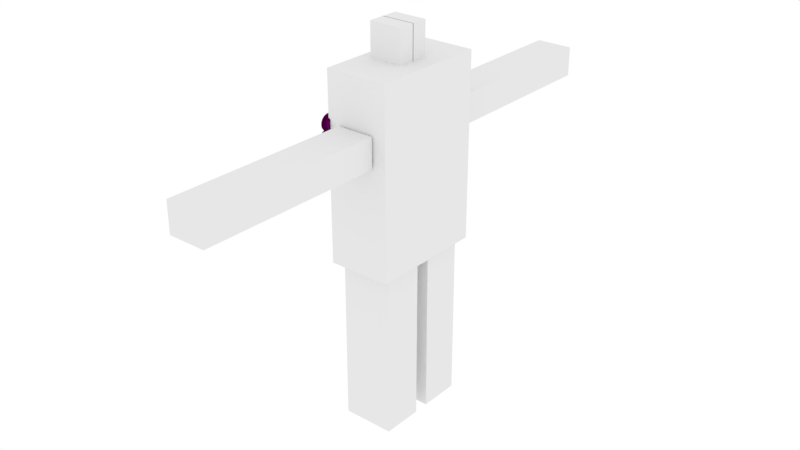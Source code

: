 # Source: WeebBot.blend  (saved by Blender 2.78.0; exported with 4.5.12 LTS)
import bpy
from mathutils import Matrix  # noqa: F401  (used for matrix-valued properties, if any)

bpy.ops.wm.read_factory_settings(use_empty=True)
scene = bpy.context.scene
scene.name = 'Scene'

# ---- collections
col_collection_1 = bpy.data.collections.new('Collection 1'); scene.collection.children.link(col_collection_1)

# ---- materials (node trees are filled in below, after node groups)
mat_material_001 = bpy.data.materials.new('Material.001')
mat_material_001.alpha_threshold = 0.0
mat_material_001.roughness = 0.5
mat_material_005 = bpy.data.materials.new('Material.005')
mat_material_005.alpha_threshold = 0.0
mat_material_005.roughness = 0.5
mat_material_006 = bpy.data.materials.new('Material.006')
mat_material_006.alpha_threshold = 0.0
mat_material_006.roughness = 0.5
mat_material_007 = bpy.data.materials.new('Material.007')
mat_material_007.alpha_threshold = 0.0
mat_material_007.roughness = 0.5
mat_material_008 = bpy.data.materials.new('Material.008')
mat_material_008.alpha_threshold = 0.0
mat_material_008.roughness = 0.5
mat_material_009 = bpy.data.materials.new('Material.009')
mat_material_009.alpha_threshold = 0.0
mat_material_009.roughness = 0.5
mat_material_004 = bpy.data.materials.new('Material.004')
mat_material_004.alpha_threshold = 0.0
mat_material_004.roughness = 0.5

# ---- material node trees
mat_material_001.use_nodes = True; mat_material_001.node_tree.nodes.clear()
_N = mat_material_001.node_tree.nodes; _L = mat_material_001.node_tree.links
n0 = _N.new('ShaderNodeOutputMaterial'); n0.name = 'Material Output'; n0.location = (300, 300)
n1 = _N.new('ShaderNodeBsdfToon'); n1.name = 'Toon BSDF'; n1.location = (10, 300)
n1.inputs[0].default_value = (0.0, 0.0, 0.0, 1.0)
_L.new(n1.outputs[0], n0.inputs[0])
n0.is_active_output = True
mat_material_005.use_nodes = True; mat_material_005.node_tree.nodes.clear()
_N = mat_material_005.node_tree.nodes; _L = mat_material_005.node_tree.links
n0 = _N.new('ShaderNodeOutputMaterial'); n0.name = 'Material Output'; n0.location = (300, 300)
n1 = _N.new('ShaderNodeBsdfDiffuse'); n1.name = 'Diffuse BSDF'; n1.location = (10, 300)
_L.new(n1.outputs[0], n0.inputs[0])
n0.is_active_output = True
mat_material_006.use_nodes = True; mat_material_006.node_tree.nodes.clear()
_N = mat_material_006.node_tree.nodes; _L = mat_material_006.node_tree.links
n0 = _N.new('ShaderNodeOutputMaterial'); n0.name = 'Material Output'; n0.location = (300, 300)
n1 = _N.new('ShaderNodeBsdfDiffuse'); n1.name = 'Diffuse BSDF'; n1.location = (10, 300)
n1.inputs[0].default_value = (0.0, 0.0, 0.0, 1.0)
_L.new(n1.outputs[0], n0.inputs[0])
n0.is_active_output = True
mat_material_007.use_nodes = True; mat_material_007.node_tree.nodes.clear()
_N = mat_material_007.node_tree.nodes; _L = mat_material_007.node_tree.links
n0 = _N.new('ShaderNodeOutputMaterial'); n0.name = 'Material Output'; n0.location = (300, 300)
n1 = _N.new('ShaderNodeBsdfToon'); n1.name = 'Toon BSDF'; n1.location = (10, 300)
n1.inputs[0].default_value = (0.0, 0.0, 0.0, 1.0)
_L.new(n1.outputs[0], n0.inputs[0])
n0.is_active_output = True
mat_material_008.use_nodes = True; mat_material_008.node_tree.nodes.clear()
_N = mat_material_008.node_tree.nodes; _L = mat_material_008.node_tree.links
n0 = _N.new('ShaderNodeOutputMaterial'); n0.name = 'Material Output'; n0.location = (300, 300)
n1 = _N.new('ShaderNodeBsdfDiffuse'); n1.name = 'Diffuse BSDF'; n1.location = (10, 300)
_L.new(n1.outputs[0], n0.inputs[0])
n0.is_active_output = True
mat_material_009.use_nodes = True; mat_material_009.node_tree.nodes.clear()
_N = mat_material_009.node_tree.nodes; _L = mat_material_009.node_tree.links
n0 = _N.new('ShaderNodeOutputMaterial'); n0.name = 'Material Output'; n0.location = (300, 300)
n1 = _N.new('ShaderNodeBsdfDiffuse'); n1.name = 'Diffuse BSDF'; n1.location = (10, 300)
n1.inputs[0].default_value = (0.0, 0.0, 0.0, 1.0)
_L.new(n1.outputs[0], n0.inputs[0])
n0.is_active_output = True
mat_material_004.use_nodes = True; mat_material_004.node_tree.nodes.clear()
_N = mat_material_004.node_tree.nodes; _L = mat_material_004.node_tree.links
n0 = _N.new('ShaderNodeOutputMaterial'); n0.name = 'Material Output'; n0.location = (300, 300)
n1 = _N.new('ShaderNodeTexCoord'); n1.name = 'Texture Coordinate'; n1.location = (-180, 100)
n2 = _N.new('ShaderNodeMixShader'); n2.name = 'Mix Shader'; n2.location = (110, 200)
n2.inputs[0].default_value = 0.6261
n3 = _N.new('ShaderNodeBsdfSheen'); n3.name = 'Velvet BSDF'; n3.location = (-80, 100)
n3.distribution = 'ASHIKHMIN'
n3.inputs[1].default_value = 1.0
n4 = _N.new('ShaderNodeSubsurfaceScattering'); n4.name = 'Subsurface Scattering'; n4.location = (-90, 0)
n4.falloff = 'BURLEY'
n4.inputs[1].default_value = 1.0
n4.inputs[2].default_value = (1.0, 1.0, 1.0)
n5 = _N.new('ShaderNodeBsdfGlass'); n5.name = 'Glass BSDF'; n5.location = (10, 300)
n5.distribution = 'BECKMANN'
n5.inputs[0].default_value = (0.5071, 0.0, 0.4402, 1.0)
n5.inputs[1].default_value = 0.7503
n5.inputs[2].default_value = 1.45
_L.new(n2.outputs[0], n0.inputs[1])
_L.new(n3.outputs[0], n2.inputs[1])
_L.new(n4.outputs[0], n2.inputs[2])
_L.new(n5.outputs[0], n0.inputs[0])
_L.new(n1.outputs[1], n5.inputs[3])
n0.is_active_output = True

# ---- world
world_world = bpy.data.worlds.new('World'); scene.world = world_world
world_world.color = (1.0, 1.0, 1.0)
world_world.use_sun_shadow = False
world_world.sun_shadow_jitter_overblur = 0.0
world_world.cycles.sampling_method = 'MANUAL'

# ---- meshes
me_cube = bpy.data.meshes.new('Cube')
me_cube.from_pydata([(-0.1701, 0.2803, 0.7323), (-0.1701, 0.2803, 0.9953), (0.1127, 0.2803, 0.7323), (0.1127, 0.2803, 0.9953), (-0.1701, -0.005015, 0.7323), (-0.1701, -0.005015, 0.9953), (0.1127, -0.005015, 0.7323), (0.1127, -0.005015, 0.9953), (0.2679, 1.0, -0.7329), (-0.2679, 1.0, -0.7329), (0.2679, 1.0, 0.7329), (-0.2679, 1.0, 0.7329), (0.2208, 0.1257, -0.6859), (0.2208, 0.8339, -0.6851), (-0.2208, 0.8339, -0.6851), (-0.2208, 0.1257, -0.6859), (0.2208, 0.1326, -2.06), (0.2208, 0.8408, -2.059), (-0.2208, 0.8408, -2.059), (-0.2208, 0.1326, -2.06), (0.1587, 4.208, 0.3541), (0.1587, 4.21, 0.1195), (-0.1587, 4.21, 0.1195), (-0.1587, 4.208, 0.3541), (0.1587, 1.028, 0.3507), (0.1587, 1.029, 0.1161), (-0.1587, 1.029, 0.1161), (-0.1587, 1.028, 0.3507), (-0.1701, -0.2803, 0.7323), (-0.1701, -0.2803, 0.9953), (0.1127, -0.2803, 0.7323), (0.1127, -0.2803, 0.9953), (-0.1701, 0.005015, 0.7323), (-0.1701, 0.005015, 0.9953), (0.1127, 0.005015, 0.7323), (0.1127, 0.005015, 0.9953), (0.2679, -1.0, -0.7329), (-0.2679, -1.0, -0.7329), (0.2679, -1.0, 0.7329), (-0.2679, -1.0, 0.7329), (0.2679, 0.0, -0.7329), (-0.2679, 0.0, -0.7329), (0.2679, 0.0, 0.7329), (-0.2679, 0.0, 0.7329), (0.2208, -0.1257, -0.6859), (0.2208, -0.8339, -0.6851), (-0.2208, -0.8339, -0.6851), (-0.2208, -0.1257, -0.6859), (0.2208, -0.1326, -2.06), (0.2208, -0.8408, -2.059), (-0.2208, -0.8408, -2.059), (-0.2208, -0.1326, -2.06), (0.1587, -4.208, 0.3541), (0.1587, -4.21, 0.1195), (-0.1587, -4.21, 0.1195), (-0.1587, -4.208, 0.3541), (0.1587, -1.028, 0.3507), (0.1587, -1.029, 0.1161), (-0.1587, -1.029, 0.1161), (-0.1587, -1.028, 0.3507)], [], [(4, 5, 1, 0), (0, 1, 3, 2), (3, 1, 5, 7), (0, 2, 6, 4), (2, 3, 7, 6), (41, 43, 11, 9), (10, 8, 9, 11), (8, 10, 42, 40), (10, 11, 43, 42), (8, 40, 41, 9), (12, 13, 14, 15), (16, 19, 18, 17), (12, 16, 17, 13), (13, 17, 18, 14), (14, 18, 19, 15), (16, 12, 15, 19), (20, 21, 22, 23), (24, 27, 26, 25), (20, 24, 25, 21), (21, 25, 26, 22), (22, 26, 27, 23), (24, 20, 23, 27), (32, 28, 29, 33), (28, 30, 31, 29), (31, 35, 33, 29), (28, 32, 34, 30), (30, 34, 35, 31), (41, 37, 39, 43), (38, 39, 37, 36), (36, 40, 42, 38), (38, 42, 43, 39), (36, 37, 41, 40), (44, 47, 46, 45), (48, 49, 50, 51), (44, 45, 49, 48), (45, 46, 50, 49), (46, 47, 51, 50), (48, 51, 47, 44), (52, 55, 54, 53), (56, 57, 58, 59), (52, 53, 57, 56), (53, 54, 58, 57), (54, 55, 59, 58), (56, 59, 55, 52)])
me_cube.use_remesh_preserve_volume = False
me_cube.use_remesh_preserve_attributes = False
me_cube.use_mirror_vertex_groups = False
me_cube.update()
me_circle = bpy.data.meshes.new('Circle')
me_circle.from_pydata([(0.08369, 0.4859, 3.112e-05), (-0.009418, 0.4767, 3.112e-05), (-0.09894, 0.4496, 3.112e-05), (-0.1815, 0.4055, 3.112e-05), (-0.2538, 0.3461, 3.112e-05), (-0.3131, 0.2738, 3.112e-05), (-0.3572, 0.1913, 3.112e-05), (-0.3844, 0.1018, 3.112e-05), (-0.3936, 0.00865, 3.112e-05), (-0.3844, -0.08445, 3.112e-05), (-0.3572, -0.174, 3.112e-05), (-0.3131, -0.2565, 3.112e-05), (-0.2538, -0.3288, 3.112e-05), (-0.1815, -0.3882, 3.112e-05), (-0.09894, -0.4323, 3.112e-05), (-0.009418, -0.4594, 3.112e-05), (0.08369, -0.4686, 3.112e-05), (0.1768, -0.4594, 3.112e-05), (0.2663, -0.4323, 3.112e-05), (0.3488, -0.3882, 3.112e-05), (0.4211, -0.3288, 3.112e-05), (0.4805, -0.2565, 3.112e-05), (0.5246, -0.174, 3.112e-05), (0.5518, -0.08445, 3.112e-05), (0.5609, 0.008651, 3.112e-05), (0.5518, 0.1018, 3.112e-05), (0.5246, 0.1913, 3.112e-05), (0.4805, 0.2738, 3.112e-05), (0.4211, 0.3461, 3.112e-05), (0.3488, 0.4055, 3.112e-05), (0.2663, 0.4496, 3.112e-05), (0.1768, 0.4767, 3.112e-05), (0.0, 1.0, -0.02745), (-0.1951, 0.9808, -0.02745), (-0.3827, 0.9239, -0.02745), (-0.5556, 0.8315, -0.02745), (-0.7071, 0.7071, -0.02745), (-0.8315, 0.5556, -0.02745), (-0.9239, 0.3827, -0.02745), (-0.9808, 0.1951, -0.02745), (-1.0, 7.55e-08, -0.02745), (-0.9808, -0.1951, -0.02745), (-0.9239, -0.3827, -0.02745), (-0.8315, -0.5556, -0.02745), (-0.7071, -0.7071, -0.02745), (-0.5556, -0.8315, -0.02745), (-0.3827, -0.9239, -0.02745), (-0.1951, -0.9808, -0.02745), (3.258e-07, -1.0, -0.02745), (0.1951, -0.9808, -0.02745), (0.3827, -0.9239, -0.02745), (0.5556, -0.8315, -0.02745), (0.7071, -0.7071, -0.02745), (0.8315, -0.5556, -0.02745), (0.9239, -0.3827, -0.02745), (0.9808, -0.1951, -0.02745), (1.0, 9.656e-07, -0.02745), (0.9808, 0.1951, -0.02745), (0.9239, 0.3827, -0.02745), (0.8315, 0.5556, -0.02745), (0.7071, 0.7071, -0.02745), (0.5556, 0.8315, -0.02745), (0.3827, 0.9239, -0.02745), (0.1951, 0.9808, -0.02745), (0.02626, 0.8256, 0.0), (-0.1348, 0.8097, 0.0), (-0.2897, 0.7627, 0.0), (-0.4324, 0.6864, 0.0), (-0.5575, 0.5838, 0.0), (-0.6602, 0.4587, 0.0), (-0.7365, 0.3159, 0.0), (-0.7834, 0.1611, 0.0), (-0.7993, 6.089e-08, 0.0), (-0.7834, -0.1611, 0.0), (-0.7365, -0.3159, 0.0), (-0.6602, -0.4587, 0.0), (-0.5575, -0.5838, 0.0), (-0.4324, -0.6864, 0.0), (-0.2897, -0.7627, 0.0), (-0.1348, -0.8097, 0.0), (0.02626, -0.8256, 0.0), (0.1873, -0.8097, 0.0), (0.3422, -0.7627, 0.0), (0.4849, -0.6864, 0.0), (0.61, -0.5838, 0.0), (0.7127, -0.4587, 0.0), (0.789, -0.3159, 0.0), (0.836, -0.1611, 0.0), (0.8518, 7.986e-07, 0.0), (0.836, 0.1611, 0.0), (0.789, 0.3159, 0.0), (0.7127, 0.4587, 0.0), (0.61, 0.5838, 0.0), (0.4849, 0.6864, 0.0), (0.3422, 0.7627, 0.0), (0.1873, 0.8097, 0.0), (-4.747, 0.4859, 3.112e-05), (-4.841, 0.4767, 3.112e-05), (-4.93, 0.4496, 3.112e-05), (-5.013, 0.4055, 3.112e-05), (-5.085, 0.3461, 3.112e-05), (-5.144, 0.2738, 3.112e-05), (-5.188, 0.1913, 3.112e-05), (-5.216, 0.1018, 3.112e-05), (-5.225, 0.00865, 3.112e-05), (-5.216, -0.08445, 3.112e-05), (-5.188, -0.174, 3.112e-05), (-5.144, -0.2565, 3.112e-05), (-5.085, -0.3288, 3.112e-05), (-5.013, -0.3882, 3.112e-05), (-4.93, -0.4323, 3.112e-05), (-4.841, -0.4594, 3.112e-05), (-4.747, -0.4686, 3.112e-05), (-4.654, -0.4594, 3.112e-05), (-4.565, -0.4323, 3.112e-05), (-4.482, -0.3882, 3.112e-05), (-4.41, -0.3288, 3.112e-05), (-4.351, -0.2565, 3.112e-05), (-4.307, -0.174, 3.112e-05), (-4.279, -0.08445, 3.112e-05), (-4.27, 0.008651, 3.112e-05), (-4.279, 0.1018, 3.112e-05), (-4.307, 0.1913, 3.112e-05), (-4.351, 0.2738, 3.112e-05), (-4.41, 0.3461, 3.112e-05), (-4.482, 0.4055, 3.112e-05), (-4.565, 0.4496, 3.112e-05), (-4.654, 0.4767, 3.112e-05), (-4.831, 1.0, -0.02745), (-5.026, 0.9808, -0.02745), (-5.214, 0.9239, -0.02745), (-5.387, 0.8315, -0.02745), (-5.538, 0.7071, -0.02745), (-5.663, 0.5556, -0.02745), (-5.755, 0.3827, -0.02745), (-5.812, 0.1951, -0.02745), (-5.831, 4.744e-08, -0.02745), (-5.812, -0.1951, -0.02745), (-5.755, -0.3827, -0.02745), (-5.663, -0.5556, -0.02745), (-5.538, -0.7071, -0.02745), (-5.387, -0.8315, -0.02745), (-5.214, -0.9239, -0.02745), (-5.026, -0.9808, -0.02745), (-4.831, -1.0, -0.02745), (-4.636, -0.9808, -0.02745), (-4.448, -0.9239, -0.02745), (-4.276, -0.8315, -0.02745), (-4.124, -0.7071, -0.02745), (-4.0, -0.5556, -0.02745), (-3.907, -0.3827, -0.02745), (-3.85, -0.1951, -0.02745), (-3.831, 9.34e-07, -0.02745), (-3.85, 0.1951, -0.02745), (-3.907, 0.3827, -0.02745), (-4.0, 0.5556, -0.02745), (-4.124, 0.7071, -0.02745), (-4.276, 0.8315, -0.02745), (-4.448, 0.9239, -0.02745), (-4.636, 0.9808, -0.02745), (-4.805, 0.8256, 0.0), (-4.966, 0.8097, 0.0), (-5.121, 0.7627, 0.0), (-5.264, 0.6864, 0.0), (-5.389, 0.5838, 0.0), (-5.491, 0.4587, 0.0), (-5.568, 0.3159, 0.0), (-5.615, 0.1611, 0.0), (-5.63, 3.248e-08, 0.0), (-5.615, -0.1611, 0.0), (-5.568, -0.3159, 0.0), (-5.491, -0.4587, 0.0), (-5.389, -0.5838, 0.0), (-5.264, -0.6864, 0.0), (-5.121, -0.7627, 0.0), (-4.966, -0.8097, 0.0), (-4.805, -0.8256, 0.0), (-4.644, -0.8097, 0.0), (-4.489, -0.7627, 0.0), (-4.346, -0.6864, 0.0), (-4.221, -0.5838, 0.0), (-4.118, -0.4587, 0.0), (-4.042, -0.3159, 0.0), (-3.995, -0.1611, 0.0), (-3.979, 7.673e-07, 0.0), (-3.995, 0.1611, 0.0), (-4.042, 0.3159, 0.0), (-4.118, 0.4587, 0.0), (-4.221, 0.5838, 0.0), (-4.346, 0.6864, 0.0), (-4.489, 0.7627, 0.0), (-4.644, 0.8097, 0.0)], [], [(1, 2, 3, 4, 5, 6, 7, 8, 9, 10, 11, 12, 13, 14, 15, 16, 17, 18, 19, 20, 21, 22, 23, 24, 25, 26, 27, 28, 29, 30, 31, 0), (33, 34, 35, 36, 37, 38, 39, 40, 41, 42, 43, 44, 45, 46, 47, 48, 49, 50, 51, 52, 53, 54, 55, 56, 57, 58, 59, 60, 61, 62, 63, 32), (65, 66, 67, 68, 69, 70, 71, 72, 73, 74, 75, 76, 77, 78, 79, 80, 81, 82, 83, 84, 85, 86, 87, 88, 89, 90, 91, 92, 93, 94, 95, 64), (97, 98, 99, 100, 101, 102, 103, 104, 105, 106, 107, 108, 109, 110, 111, 112, 113, 114, 115, 116, 117, 118, 119, 120, 121, 122, 123, 124, 125, 126, 127, 96), (129, 130, 131, 132, 133, 134, 135, 136, 137, 138, 139, 140, 141, 142, 143, 144, 145, 146, 147, 148, 149, 150, 151, 152, 153, 154, 155, 156, 157, 158, 159, 128), (161, 162, 163, 164, 165, 166, 167, 168, 169, 170, 171, 172, 173, 174, 175, 176, 177, 178, 179, 180, 181, 182, 183, 184, 185, 186, 187, 188, 189, 190, 191, 160)])
me_circle.polygons.foreach_set('material_index', [2, 0, 1, 5, 3, 4])
me_circle.materials.append(mat_material_001)
me_circle.materials.append(mat_material_005)
me_circle.materials.append(mat_material_006)
me_circle.materials.append(mat_material_007)
me_circle.materials.append(mat_material_008)
me_circle.materials.append(mat_material_009)
me_circle.use_remesh_preserve_volume = False
me_circle.use_remesh_preserve_attributes = False
me_circle.use_mirror_vertex_groups = False
me_circle.update()

# ---- curves / text
txt_text = bpy.data.curves.new('Text', 'FONT')
txt_text.dimensions = '2D'
txt_text.body = 'WEEB\n'
txt_text.materials.append(mat_material_004)
txt_text.use_path_clamp = True
txt_text.bevel_resolution = 13
txt_text.extrude = 0.072
txt_text.bevel_depth = 0.022
arm_armature_002 = bpy.data.armatures.new('Armature.002')  # bones are not reproduced
arm_armature_001 = bpy.data.armatures.new('Armature.001')  # bones are not reproduced

# ---- objects
ob_armature = bpy.data.objects.new('Armature', arm_armature_002)
ob_cube = bpy.data.objects.new('Cube', me_cube)
ob_circle = bpy.data.objects.new('Circle', me_circle)
ob_text = bpy.data.objects.new('Text', txt_text)
ob_armature_001 = bpy.data.objects.new('Armature.001', arm_armature_001)

# ---- transforms, parenting, visibility, modifiers, constraints
ob_armature.location = (-0.1031, 0.001761, 0.889)
ob_armature.lineart.crease_threshold = 0.0
ob_cube.parent = ob_armature
ob_cube.matrix_parent_inverse = Matrix(((1.0, 0.0, 0.0, 0.1031), (0.0, 1.0, 0.0, -0.001761), (0.0, 0.0, 1.0, -0.889), (0.0, 0.0, 0.0, 1.0)))
ob_cube.location = (0.0, 0.0, 1.437)
ob_cube.scale = (1.0, 0.4956, 1.075)
ob_cube.lock_rotations_4d = False
ob_cube.empty_display_type = 'ARROWS'
ob_cube.lineart.crease_threshold = 0.0
_vg = ob_cube.vertex_groups.new(name='Upper Torso')
for _i, _w in zip([8, 9, 10, 11, 36, 37, 38, 39, 42, 43], [0.07506, 0.07877, 0.4949, 0.473, 0.1062, 0.1018, 0.7763, 0.5987, 0.5792, 0.5137]): _vg.add([_i], _w, 'REPLACE')
_vg = ob_cube.vertex_groups.new(name='Left Arm')
_vg.add([20, 21, 22, 23, 24, 25, 26, 27], 1.0, 'REPLACE')
_vg = ob_cube.vertex_groups.new(name='Lower Torso')
for _i, _w in zip([8, 9, 10, 11, 36, 37, 38, 39, 40, 41, 42, 43], [0.2147, 0.1162, 0.09397, 0.0854, 0.2089, 0.1119, 0.03322, 0.06203, 0.3226, 0.01303, 0.08321, 0.0729]): _vg.add([_i], _w, 'REPLACE')
_vg = ob_cube.vertex_groups.new(name='Kneecap R')
for _i, _w in zip([8, 9, 10, 11, 36, 37, 38, 39, 40, 41, 42, 43, 44, 45, 46, 47], [0.4956, 0.6889, 0.3171, 0.3562, 0.476, 0.6744, 0.1404, 0.2773, 0.3476, 0.9154, 0.2544, 0.3405, 0.8841, 0.5229, 0.47, 0.1735]): _vg.add([_i], _w, 'REPLACE')
_vg = ob_cube.vertex_groups.new(name='Leg R')
for _i, _w in zip([44, 45, 46, 47, 48, 49, 50, 51], [0.1159, 0.4771, 0.53, 0.8265, 0.9788, 0.9828, 0.9851, 0.9901]): _vg.add([_i], _w, 'REPLACE')
_vg = ob_cube.vertex_groups.new(name='Kneecap L')
for _i, _w in zip([8, 9, 10, 11, 12, 13, 14, 15, 16, 19, 36, 37, 38, 39, 40, 41, 42, 43], [0.2147, 0.1162, 0.09397, 0.0854, 0.9392, 0.5297, 0.5335, 0.9051, 0.004068, 0.008161, 0.2089, 0.1119, 0.03322, 0.06203, 0.3226, 0.01303, 0.08321, 0.0729]): _vg.add([_i], _w, 'REPLACE')
_vg = ob_cube.vertex_groups.new(name='Leg L')
for _i, _w in zip([12, 13, 14, 15, 16, 17, 18, 19], [0.06078, 0.4703, 0.4665, 0.0949, 0.973, 0.9806, 0.979, 0.9709]): _vg.add([_i], _w, 'REPLACE')
_vg = ob_cube.vertex_groups.new(name='Right Arm')
_vg.add([52, 53, 54, 55, 56, 57, 58, 59], 1.0, 'REPLACE')
_vg = ob_cube.vertex_groups.new(name='Head')
_vg.add([0, 1, 2, 3, 4, 5, 6, 7, 28, 29, 30, 31, 32, 33, 34, 35], 1.0, 'REPLACE')
_vg = ob_cube.vertex_groups.new(name='lower_torso')
_vg = ob_cube.vertex_groups.new(name='upper_torso')
for _i, _w in zip([8, 9, 10, 11, 36, 37, 38, 39, 42, 43], [0.1412, 0.1358, 0.9499, 0.9576, 0.141, 0.1356, 0.9483, 0.9556, 0.9729, 0.9906]): _vg.add([_i], _w, 'REPLACE')
_vg = ob_cube.vertex_groups.new(name='neck')
for _i, _w in zip([0, 1, 2, 3, 4, 5, 6, 7, 28, 29, 30, 31, 32, 33, 34, 35], [0.1892, 0.07715, 0.08015, 0.02553, 0.8625, 0.0498, 0.1501, 0.02734, 0.2128, 0.01618, 0.08608, 0.01273, 0.8681, 0.03426, 0.1532, 0.02062]): _vg.add([_i], _w, 'REPLACE')
_vg = ob_cube.vertex_groups.new(name='head')
for _i, _w in zip([0, 1, 2, 3, 4, 5, 6, 7, 28, 29, 30, 31, 32, 33, 34, 35], [0.8108, 0.9228, 0.9198, 0.9622, 0.1375, 0.9501, 0.8499, 0.9613, 0.7872, 0.9669, 0.9139, 0.9686, 0.1319, 0.9579, 0.8468, 0.9647]): _vg.add([_i], _w, 'REPLACE')
_vg = ob_cube.vertex_groups.new(name='l_shoulder')
for _i, _w in zip([24, 25, 26, 27], [0.1367, 0.4499, 0.4859, 0.07079]): _vg.add([_i], _w, 'REPLACE')
_vg = ob_cube.vertex_groups.new(name='l_arm')
for _i, _w in zip([20, 21, 22, 23, 24, 25, 26, 27], [0.9969, 0.9935, 0.9971, 0.9993, 0.8633, 0.5501, 0.5141, 0.9292]): _vg.add([_i], _w, 'REPLACE')
_vg = ob_cube.vertex_groups.new(name='r_shoulder')
_vg = ob_cube.vertex_groups.new(name='r_kneecaps')
_vg.add([52, 53, 54, 55, 56, 57, 58, 59], 1.0, 'REPLACE')
_vg = ob_cube.vertex_groups.new(name='pelvis')
for _i, _w in zip([8, 9, 36, 37, 40, 41], [0.2863, 0.2881, 0.2863, 0.2881, 0.326, 0.3318]): _vg.add([_i], _w, 'REPLACE')
_vg = ob_cube.vertex_groups.new(name='r_kneecaps.001')
for _i, _w in zip([8, 9, 36, 37, 40, 41], [0.2863, 0.2881, 0.2863, 0.2881, 0.326, 0.3318]): _vg.add([_i], _w, 'REPLACE')
_vg = ob_cube.vertex_groups.new(name='r_leg')
_vg.add([44, 45, 46, 47, 48, 49, 50, 51], 1.0, 'REPLACE')
_vg = ob_cube.vertex_groups.new(name='l_kneecaps')
for _i, _w in zip([8, 9, 12, 13, 14, 15, 16, 36, 37, 40, 41], [0.2863, 0.2881, 0.8879, 0.5495, 0.5281, 0.9665, 0.0002449, 0.2863, 0.2881, 0.326, 0.3318]): _vg.add([_i], _w, 'REPLACE')
_vg = ob_cube.vertex_groups.new(name='l_leg')
for _i, _w in zip([12, 13, 14, 15, 16, 17, 18, 19], [0.1121, 0.4505, 0.4719, 0.01697, 0.9749, 0.9834, 0.9924, 0.9885]): _vg.add([_i], _w, 'REPLACE')
_m = ob_cube.modifiers.new('Armature', 'ARMATURE')
_m = ob_cube.modifiers.new('Armature.001', 'ARMATURE')
_m.object = ob_armature
ob_circle.parent = ob_armature
ob_circle.matrix_parent_inverse = Matrix(((1.0, 0.0, 0.0, 0.1031), (0.0, 1.0, 0.0, -0.001761), (0.0, 0.0, 1.0, -0.889), (0.0, 0.0, 0.0, 1.0)))
ob_circle.location = (-0.1804, 0.07033, 2.406)
ob_circle.rotation_euler = (4.712, 3.821e-15, 1.571)
ob_circle.scale = (0.02372, 0.03485, 0.07688)
ob_circle.lineart.crease_threshold = 0.0
_vg = ob_circle.vertex_groups.new(name='lower_torso')
_vg = ob_circle.vertex_groups.new(name='upper_torso')
_vg = ob_circle.vertex_groups.new(name='neck')
_vg = ob_circle.vertex_groups.new(name='head')
for _i, _w in zip([32, 33, 34, 35, 36, 37, 38, 39, 40, 41, 42, 43, 44, 45, 46, 47, 48, 49, 50, 51, 52, 53, 54, 55, 56, 57, 58, 59, 60, 61, 62, 63, 128, 129, 130, 131, 132, 133, 134, 135, 136, 137, 138, 139, 140, 141, 142, 143, 144, 145, 146, 147, 148, 149, 150, 151, 152, 153, 154, 155, 156, 157, 158, 159], [1.0, 1.0, 1.0, 1.0, 1.0, 1.0, 1.0, 1.0, 1.0, 1.0, 1.0, 1.0, 1.0, 1.0, 1.0, 1.0, 1.0, 1.0, 1.0, 1.0, 1.0, 1.0, 1.0, 1.0, 1.0, 1.0, 1.0, 1.0, 1.0, 1.0, 1.0, 1.0, 1.0, 1.0, 1.0, 1.0, 1.0, 1.0, 1.0, 1.0, 1.0, 1.0, 1.0, 1.0, 1.0, 1.0, 1.0, 1.0, 1.0, 1.0, 1.0, 1.0, 1.0, 1.0, 1.0, 1.0, 1.0, 1.0, 1.0, 1.0, 1.0, 1.0, 1.0, 1.0]): _vg.add([_i], _w, 'REPLACE')
_vg = ob_circle.vertex_groups.new(name='l_shoulder')
_vg = ob_circle.vertex_groups.new(name='l_arm')
_vg = ob_circle.vertex_groups.new(name='r_shoulder')
_vg = ob_circle.vertex_groups.new(name='r_kneecaps')
_vg = ob_circle.vertex_groups.new(name='pelvis')
_vg = ob_circle.vertex_groups.new(name='r_kneecaps.001')
_vg = ob_circle.vertex_groups.new(name='r_leg')
_vg = ob_circle.vertex_groups.new(name='l_kneecaps')
_vg = ob_circle.vertex_groups.new(name='l_leg')
_m = ob_circle.modifiers.new('Armature', 'ARMATURE')
_m.object = ob_armature
ob_text.parent = ob_armature
ob_text.matrix_parent_inverse = Matrix(((1.0, 0.0, 0.0, 0.1031), (0.0, 1.0, 0.0, -0.001761), (0.0, 0.0, 1.0, -0.889), (0.0, 0.0, 0.0, 1.0)))
ob_text.location = (-0.2856, 0.4113, 1.601)
ob_text.rotation_euler = (1.571, -0.0, 4.712)
ob_text.scale = (0.3673, 0.3673, 0.3673)
ob_text.lineart.crease_threshold = 0.0
_m = ob_text.modifiers.new('Armature', 'ARMATURE')
_m.object = ob_armature
ob_armature_001.location = (0.04979, -3.518, 2.37)
ob_armature_001.scale = (0.2317, 0.2317, 0.2317)
ob_armature_001.lineart.crease_threshold = 0.0

# ---- collection membership
col_collection_1.objects.link(ob_armature)
col_collection_1.objects.link(ob_cube)
col_collection_1.objects.link(ob_circle)
col_collection_1.objects.link(ob_text)
col_collection_1.objects.link(ob_armature_001)

# ---- scene / render settings (as saved in the file)
scene.frame_start = 1; scene.frame_end = 250; scene.frame_set(0)
scene.render.engine = 'CYCLES'
scene.render.resolution_percentage = 50
scene.render.dither_intensity = 0.0
scene.cycles.use_denoising = False
scene.cycles.samples = 128
scene.cycles.sampling_pattern = 'TABULATED_SOBOL'
scene.cycles.light_sampling_threshold = 0.0
scene.cycles.use_adaptive_sampling = False
scene.cycles.use_light_tree = False
scene.cycles.blur_glossy = 0.0
scene.cycles.sample_clamp_indirect = 0.0
scene.view_settings.view_transform = 'Standard'
bpy.context.view_layer.update()

# ---- added for rendering (the .blend has no active camera): camera
cam_auto = bpy.data.cameras.new('AutoCamera')
cam_auto.lens = 50.0
cam_auto.sensor_width = 36.0
cam_auto.clip_end = 1000.0
ob_auto_camera = bpy.data.objects.new('AutoCamera', cam_auto)
scene.collection.objects.link(ob_auto_camera)
ob_auto_camera.location = (4.93113, -5.92796, 4.81682)
ob_auto_camera.rotation_euler = (1.09748, -7.21219e-08, 0.694738)
scene.camera = ob_auto_camera
bpy.context.view_layer.update()
